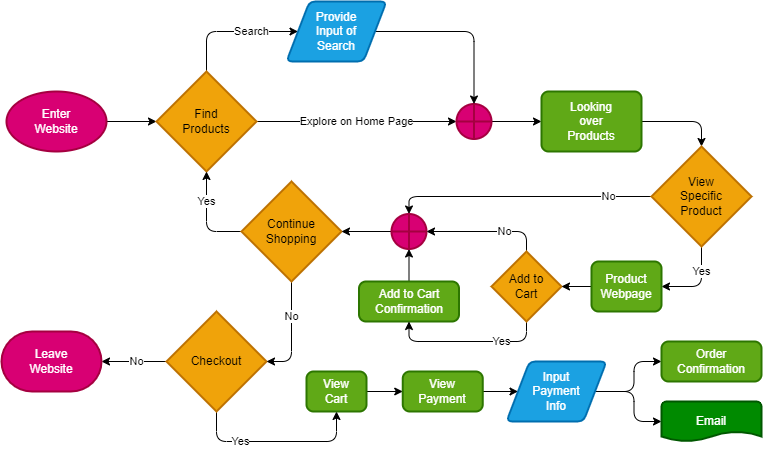

The diagram above was exported from draw.io. Its source (the exported page's mxGraphModel, read from the mxfile embedded in the PNG):
<mxGraphModel dx="983" dy="658" grid="1" gridSize="10" guides="1" tooltips="1" connect="1" arrows="1" fold="1" page="0" pageScale="1" pageWidth="850" pageHeight="1100" background="none" math="0" shadow="0">
  <root>
    <mxCell id="0" />
    <mxCell id="1" parent="0" />
    <mxCell id="4" style="edgeStyle=none;html=1;exitX=1;exitY=0.5;exitDx=0;exitDy=0;exitPerimeter=0;entryX=0;entryY=0.5;entryDx=0;entryDy=0;entryPerimeter=0;rounded=1;" edge="1" parent="1" source="2" target="3">
      <mxGeometry relative="1" as="geometry" />
    </mxCell>
    <mxCell id="2" value="Enter&lt;br&gt;Website" style="strokeWidth=2;html=1;shape=mxgraph.flowchart.start_1;whiteSpace=wrap;fillColor=#d80073;fontColor=#ffffff;strokeColor=#A50040;rounded=1;" vertex="1" parent="1">
      <mxGeometry x="95" y="250" width="100" height="60" as="geometry" />
    </mxCell>
    <mxCell id="6" value="Explore on Home Page" style="edgeStyle=none;html=1;exitX=1;exitY=0.5;exitDx=0;exitDy=0;exitPerimeter=0;entryX=0;entryY=0.5;entryDx=0;entryDy=0;entryPerimeter=0;rounded=1;" edge="1" parent="1" source="3" target="5">
      <mxGeometry relative="1" as="geometry" />
    </mxCell>
    <mxCell id="9" value="Search" style="edgeStyle=orthogonalEdgeStyle;html=1;exitX=0.5;exitY=0;exitDx=0;exitDy=0;exitPerimeter=0;entryX=0;entryY=0.5;entryDx=0;entryDy=0;rounded=1;" edge="1" parent="1" source="3" target="7">
      <mxGeometry x="0.2928" relative="1" as="geometry">
        <mxPoint x="295" y="255" as="sourcePoint" />
        <Array as="points">
          <mxPoint x="295" y="190" />
        </Array>
        <mxPoint as="offset" />
      </mxGeometry>
    </mxCell>
    <mxCell id="3" value="Find&lt;br&gt;Products" style="strokeWidth=2;html=1;shape=mxgraph.flowchart.decision;whiteSpace=wrap;fillColor=#f0a30a;fontColor=#000000;strokeColor=#BD7000;rounded=1;" vertex="1" parent="1">
      <mxGeometry x="245" y="230" width="100" height="100" as="geometry" />
    </mxCell>
    <mxCell id="11" style="edgeStyle=orthogonalEdgeStyle;html=1;exitX=1;exitY=0.5;exitDx=0;exitDy=0;exitPerimeter=0;entryX=0;entryY=0.5;entryDx=0;entryDy=0;rounded=1;" edge="1" parent="1" source="5" target="10">
      <mxGeometry relative="1" as="geometry" />
    </mxCell>
    <mxCell id="5" value="" style="verticalLabelPosition=bottom;verticalAlign=top;html=1;shape=mxgraph.flowchart.summing_function;strokeWidth=2;fillColor=#d80073;fontColor=#ffffff;strokeColor=#A50040;rounded=1;" vertex="1" parent="1">
      <mxGeometry x="545" y="262.5" width="35" height="35" as="geometry" />
    </mxCell>
    <mxCell id="8" style="edgeStyle=orthogonalEdgeStyle;html=1;exitX=1;exitY=0.5;exitDx=0;exitDy=0;entryX=0.5;entryY=0;entryDx=0;entryDy=0;entryPerimeter=0;rounded=1;" edge="1" parent="1" source="7" target="5">
      <mxGeometry relative="1" as="geometry">
        <mxPoint x="550" y="270" as="targetPoint" />
      </mxGeometry>
    </mxCell>
    <mxCell id="7" value="Provide&lt;br&gt;Input of&lt;br&gt;Search" style="shape=parallelogram;html=1;strokeWidth=2;perimeter=parallelogramPerimeter;whiteSpace=wrap;rounded=1;arcSize=12;size=0.23;fillColor=#1ba1e2;fontColor=#ffffff;strokeColor=#006EAF;" vertex="1" parent="1">
      <mxGeometry x="375" y="160" width="100" height="60" as="geometry" />
    </mxCell>
    <mxCell id="27" style="edgeStyle=orthogonalEdgeStyle;rounded=1;html=1;exitX=1;exitY=0.5;exitDx=0;exitDy=0;entryX=0.5;entryY=0;entryDx=0;entryDy=0;entryPerimeter=0;" edge="1" parent="1" source="10" target="26">
      <mxGeometry relative="1" as="geometry" />
    </mxCell>
    <mxCell id="10" value="Looking&lt;br&gt;over&lt;br&gt;Products" style="rounded=1;whiteSpace=wrap;html=1;absoluteArcSize=1;arcSize=14;strokeWidth=2;fillColor=#60a917;fontColor=#ffffff;strokeColor=#2D7600;" vertex="1" parent="1">
      <mxGeometry x="630" y="250" width="100" height="60" as="geometry" />
    </mxCell>
    <mxCell id="15" style="edgeStyle=orthogonalEdgeStyle;html=1;exitX=1;exitY=0.5;exitDx=0;exitDy=0;entryX=0;entryY=0.5;entryDx=0;entryDy=0;rounded=1;" edge="1" parent="1" source="12" target="13">
      <mxGeometry relative="1" as="geometry" />
    </mxCell>
    <mxCell id="12" value="View&lt;br&gt;Cart" style="rounded=1;whiteSpace=wrap;html=1;absoluteArcSize=1;arcSize=14;strokeWidth=2;fillColor=#60a917;fontColor=#ffffff;strokeColor=#2D7600;" vertex="1" parent="1">
      <mxGeometry x="395" y="530" width="60" height="40" as="geometry" />
    </mxCell>
    <mxCell id="16" style="edgeStyle=orthogonalEdgeStyle;html=1;exitX=1;exitY=0.5;exitDx=0;exitDy=0;entryX=0;entryY=0.5;entryDx=0;entryDy=0;rounded=1;" edge="1" parent="1" source="13" target="14">
      <mxGeometry relative="1" as="geometry" />
    </mxCell>
    <mxCell id="13" value="View&lt;br&gt;Payment" style="rounded=1;whiteSpace=wrap;html=1;absoluteArcSize=1;arcSize=14;strokeWidth=2;fillColor=#60a917;fontColor=#ffffff;strokeColor=#2D7600;" vertex="1" parent="1">
      <mxGeometry x="491.25" y="530" width="80" height="40" as="geometry" />
    </mxCell>
    <mxCell id="20" style="edgeStyle=orthogonalEdgeStyle;html=1;exitX=1;exitY=0.5;exitDx=0;exitDy=0;entryX=0;entryY=0.5;entryDx=0;entryDy=0;rounded=1;" edge="1" parent="1" source="14" target="17">
      <mxGeometry relative="1" as="geometry" />
    </mxCell>
    <mxCell id="21" style="edgeStyle=orthogonalEdgeStyle;html=1;exitX=1;exitY=0.5;exitDx=0;exitDy=0;entryX=0;entryY=0.5;entryDx=0;entryDy=0;entryPerimeter=0;rounded=1;" edge="1" parent="1" source="14" target="19">
      <mxGeometry relative="1" as="geometry" />
    </mxCell>
    <mxCell id="14" value="Input&lt;br&gt;Payment&lt;br&gt;Info" style="shape=parallelogram;html=1;strokeWidth=2;perimeter=parallelogramPerimeter;whiteSpace=wrap;rounded=1;arcSize=12;size=0.23;fillColor=#1ba1e2;fontColor=#ffffff;strokeColor=#006EAF;" vertex="1" parent="1">
      <mxGeometry x="595" y="520" width="100" height="60" as="geometry" />
    </mxCell>
    <mxCell id="17" value="Order&lt;br&gt;Confirmation" style="rounded=1;whiteSpace=wrap;html=1;absoluteArcSize=1;arcSize=14;strokeWidth=2;fillColor=#60a917;fontColor=#ffffff;strokeColor=#2D7600;" vertex="1" parent="1">
      <mxGeometry x="750" y="500" width="100" height="40" as="geometry" />
    </mxCell>
    <mxCell id="19" value="Email&lt;br&gt;" style="strokeWidth=2;html=1;shape=mxgraph.flowchart.document2;whiteSpace=wrap;size=0.25;fillColor=#008a00;fontColor=#ffffff;strokeColor=#005700;rounded=1;" vertex="1" parent="1">
      <mxGeometry x="750" y="560" width="100" height="40" as="geometry" />
    </mxCell>
    <mxCell id="25" value="No" style="edgeStyle=orthogonalEdgeStyle;html=1;exitX=0;exitY=0.5;exitDx=0;exitDy=0;exitPerimeter=0;entryX=1;entryY=0.5;entryDx=0;entryDy=0;entryPerimeter=0;rounded=1;" edge="1" parent="1" source="22" target="23">
      <mxGeometry x="-0.0667" relative="1" as="geometry">
        <mxPoint as="offset" />
      </mxGeometry>
    </mxCell>
    <mxCell id="42" value="Yes" style="edgeStyle=orthogonalEdgeStyle;rounded=1;html=1;exitX=0.5;exitY=1;exitDx=0;exitDy=0;exitPerimeter=0;entryX=0.5;entryY=1;entryDx=0;entryDy=0;" edge="1" parent="1" source="22" target="12">
      <mxGeometry x="-0.3999" relative="1" as="geometry">
        <Array as="points">
          <mxPoint x="305" y="600" />
          <mxPoint x="425" y="600" />
        </Array>
        <mxPoint as="offset" />
      </mxGeometry>
    </mxCell>
    <mxCell id="22" value="Checkout" style="strokeWidth=2;html=1;shape=mxgraph.flowchart.decision;whiteSpace=wrap;fillColor=#f0a30a;fontColor=#000000;strokeColor=#BD7000;rounded=1;" vertex="1" parent="1">
      <mxGeometry x="255" y="470" width="100" height="100" as="geometry" />
    </mxCell>
    <mxCell id="23" value="Leave&lt;br&gt;Website" style="strokeWidth=2;html=1;shape=mxgraph.flowchart.terminator;whiteSpace=wrap;fillColor=#d80073;fontColor=#ffffff;strokeColor=#A50040;rounded=1;" vertex="1" parent="1">
      <mxGeometry x="90" y="490" width="100" height="60" as="geometry" />
    </mxCell>
    <mxCell id="41" value="No" style="edgeStyle=orthogonalEdgeStyle;rounded=1;html=1;exitX=0;exitY=0.5;exitDx=0;exitDy=0;exitPerimeter=0;entryX=0.5;entryY=0;entryDx=0;entryDy=0;entryPerimeter=0;" edge="1" parent="1" source="26" target="36">
      <mxGeometry x="-0.6697" relative="1" as="geometry">
        <mxPoint as="offset" />
      </mxGeometry>
    </mxCell>
    <mxCell id="44" value="Yes" style="edgeStyle=orthogonalEdgeStyle;rounded=1;html=1;exitX=0.5;exitY=1;exitDx=0;exitDy=0;exitPerimeter=0;entryX=1;entryY=0.5;entryDx=0;entryDy=0;" edge="1" parent="1" source="26" target="45">
      <mxGeometry x="-0.375" relative="1" as="geometry">
        <mxPoint as="offset" />
      </mxGeometry>
    </mxCell>
    <mxCell id="26" value="View&lt;br&gt;Specific&lt;br&gt;Product" style="strokeWidth=2;html=1;shape=mxgraph.flowchart.decision;whiteSpace=wrap;fillColor=#f0a30a;fontColor=#000000;strokeColor=#BD7000;rounded=1;" vertex="1" parent="1">
      <mxGeometry x="740" y="305" width="100" height="100" as="geometry" />
    </mxCell>
    <mxCell id="40" style="edgeStyle=orthogonalEdgeStyle;rounded=1;html=1;exitX=0.5;exitY=0;exitDx=0;exitDy=0;entryX=0.5;entryY=1;entryDx=0;entryDy=0;entryPerimeter=0;" edge="1" parent="1" source="28" target="36">
      <mxGeometry relative="1" as="geometry" />
    </mxCell>
    <mxCell id="28" value="Add to Cart&lt;br&gt;Confirmation" style="rounded=1;whiteSpace=wrap;html=1;absoluteArcSize=1;arcSize=14;strokeWidth=2;fillColor=#60a917;fontColor=#ffffff;strokeColor=#2D7600;" vertex="1" parent="1">
      <mxGeometry x="447.5" y="440" width="100" height="40" as="geometry" />
    </mxCell>
    <mxCell id="33" value="No" style="edgeStyle=orthogonalEdgeStyle;rounded=1;html=1;exitX=0.5;exitY=1;exitDx=0;exitDy=0;exitPerimeter=0;entryX=1;entryY=0.5;entryDx=0;entryDy=0;entryPerimeter=0;" edge="1" parent="1" source="32" target="22">
      <mxGeometry x="-0.3333" relative="1" as="geometry">
        <mxPoint as="offset" />
      </mxGeometry>
    </mxCell>
    <mxCell id="34" value="Yes" style="edgeStyle=orthogonalEdgeStyle;rounded=1;html=1;exitX=0;exitY=0.5;exitDx=0;exitDy=0;exitPerimeter=0;entryX=0.5;entryY=1;entryDx=0;entryDy=0;entryPerimeter=0;" edge="1" parent="1" source="32" target="3">
      <mxGeometry x="0.3686" relative="1" as="geometry">
        <mxPoint as="offset" />
      </mxGeometry>
    </mxCell>
    <mxCell id="32" value="Continue&lt;br&gt;Shopping" style="strokeWidth=2;html=1;shape=mxgraph.flowchart.decision;whiteSpace=wrap;rounded=1;fillColor=#f0a30a;fontColor=#000000;strokeColor=#BD7000;" vertex="1" parent="1">
      <mxGeometry x="330" y="340" width="100" height="100" as="geometry" />
    </mxCell>
    <mxCell id="39" style="edgeStyle=orthogonalEdgeStyle;rounded=1;html=1;exitX=0;exitY=0.5;exitDx=0;exitDy=0;exitPerimeter=0;entryX=1;entryY=0.5;entryDx=0;entryDy=0;entryPerimeter=0;" edge="1" parent="1" source="36" target="32">
      <mxGeometry relative="1" as="geometry" />
    </mxCell>
    <mxCell id="36" value="" style="verticalLabelPosition=bottom;verticalAlign=top;html=1;shape=mxgraph.flowchart.summing_function;rounded=1;strokeWidth=2;fillColor=#d80073;fontColor=#ffffff;strokeColor=#A50040;" vertex="1" parent="1">
      <mxGeometry x="480" y="372.5" width="35" height="35" as="geometry" />
    </mxCell>
    <mxCell id="49" value="No" style="edgeStyle=orthogonalEdgeStyle;rounded=1;html=1;exitX=0.5;exitY=0;exitDx=0;exitDy=0;exitPerimeter=0;entryX=1;entryY=0.5;entryDx=0;entryDy=0;entryPerimeter=0;" edge="1" parent="1" source="43" target="36">
      <mxGeometry x="-0.308" relative="1" as="geometry">
        <mxPoint as="offset" />
      </mxGeometry>
    </mxCell>
    <mxCell id="50" value="Yes" style="edgeStyle=orthogonalEdgeStyle;rounded=1;html=1;exitX=0.5;exitY=1;exitDx=0;exitDy=0;exitPerimeter=0;entryX=0.5;entryY=1;entryDx=0;entryDy=0;" edge="1" parent="1" source="43" target="28">
      <mxGeometry x="-0.4285" relative="1" as="geometry">
        <Array as="points">
          <mxPoint x="615" y="500" />
          <mxPoint x="498" y="500" />
        </Array>
        <mxPoint as="offset" />
      </mxGeometry>
    </mxCell>
    <mxCell id="43" value="Add to&lt;br&gt;Cart" style="strokeWidth=2;html=1;shape=mxgraph.flowchart.decision;whiteSpace=wrap;rounded=1;fillColor=#f0a30a;fontColor=#000000;strokeColor=#BD7000;" vertex="1" parent="1">
      <mxGeometry x="580" y="410" width="70" height="70" as="geometry" />
    </mxCell>
    <mxCell id="48" value="" style="edgeStyle=orthogonalEdgeStyle;rounded=1;html=1;" edge="1" parent="1" source="45" target="43">
      <mxGeometry relative="1" as="geometry" />
    </mxCell>
    <mxCell id="45" value="Product&lt;br&gt;Webpage" style="rounded=1;whiteSpace=wrap;html=1;absoluteArcSize=1;arcSize=14;strokeWidth=2;fillColor=#60a917;fontColor=#ffffff;strokeColor=#2D7600;" vertex="1" parent="1">
      <mxGeometry x="680" y="420" width="70" height="50" as="geometry" />
    </mxCell>
  </root>
</mxGraphModel>